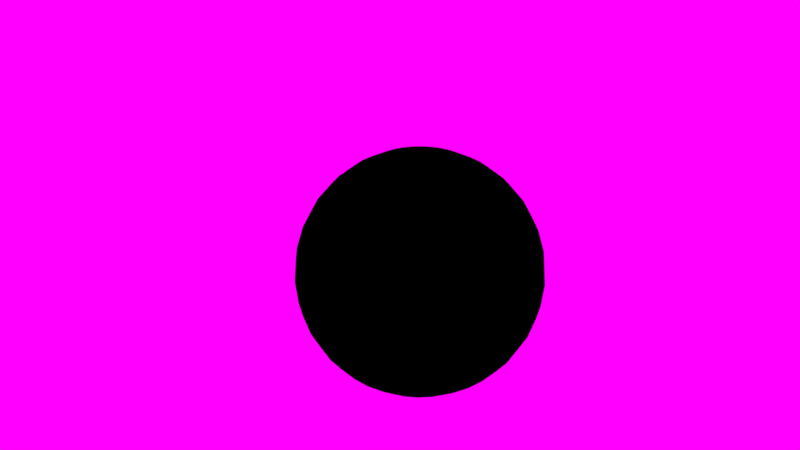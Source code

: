 # Source: 01_textured_sphere.blend  (saved by Blender 2.78.0; exported with 4.5.12 LTS)
import bpy
from mathutils import Matrix  # noqa: F401  (used for matrix-valued properties, if any)

bpy.ops.wm.read_factory_settings(use_empty=True)
scene = bpy.context.scene
scene.name = 'Scene'

# ---- collections
col_collection_1 = bpy.data.collections.new('Collection 1'); scene.collection.children.link(col_collection_1)

# ---- images (referenced by path relative to the original .blend; pixels are not part of the script)
import os
ASSET_DIR = os.environ.get("B2B_ASSET_DIR", "")  # directory of the original .blend (textures are referenced by path, not embedded)
HERE = os.path.dirname(os.path.abspath(__file__))  # packed textures are extracted next to this script under _unpacked/

def load_image(name, relpath, width, height, colorspace="sRGB"):
    """Load a texture the original file referenced (path relative to the .blend, or extracted next to this script)."""
    p = next((c for c in (os.path.join(HERE, relpath), os.path.join(ASSET_DIR, relpath)) if relpath and os.path.exists(c)), "")
    if p:
        img = bpy.data.images.load(p, check_existing=True)
        img.name = name
    else:  # same state as the original file: an image datablock whose file is absent (Cycles renders it pink)
        img = bpy.data.images.new(name, width, height)
        img.source = "FILE"
        img.filepath = "//" + (relpath or name)
    img.colorspace_settings.name = colorspace
    return img
img_01_textured_sphere_basecolor_png = load_image('01_Textured_Sphere_BaseColor.png', '01_Textured_Sphere_BaseColor.png', 1024, 1024, 'sRGB')
img_01_textured_sphere_normal_png = load_image('01_Textured_Sphere_Normal.png', '01_Textured_Sphere_Normal.png', 1024, 1024, 'Non-Color')
img_01_textured_sphere_occlusionroughnessmetallic_png = load_image('01_Textured_Sphere_OcclusionRoughnessMetallic.png', '01_Textured_Sphere_OcclusionRoughnessMetallic.png', 1024, 1024, 'Non-Color')
img_field_hdr = load_image('field.hdr', 'field.hdr', 1024, 1024, 'Linear Rec.709')

# ---- materials (node trees are filled in below, after node groups)
mat_textured_sphere = bpy.data.materials.new('Textured_Sphere')
mat_textured_sphere.alpha_threshold = 0.0
mat_textured_sphere.roughness = 0.5
mat_textured_sphere.line_color = (0.0, 0.0, 0.0, 1.0)

# ---- node groups
ng_gltf_metal_roughness = bpy.data.node_groups.new('glTF Metal Roughness', 'ShaderNodeTree')
_N = ng_gltf_metal_roughness.nodes; _L = ng_gltf_metal_roughness.links

# ---- material node trees
mat_textured_sphere.use_nodes = True; mat_textured_sphere.node_tree.nodes.clear()
_N = mat_textured_sphere.node_tree.nodes; _L = mat_textured_sphere.node_tree.links
n0 = _N.new('ShaderNodeOutputMaterial'); n0.name = 'Material Output'; n0.location = (300, 300)
n1 = _N.new('ShaderNodeGroup'); n1.name = 'Group'; n1.location = (-31, 455)
n1.node_tree = ng_gltf_metal_roughness
n1.inputs[1].default_value = (1.0, 1.0, 1.0, 1.0)
n1.inputs[3].default_value = 1.0
n1.inputs[5].default_value = 1.0
n1.inputs[6].default_value = 1.0
n1.inputs[7].default_value = (1.0, 1.0, 1.0, 1.0)
n1.inputs[8].default_value = 1.0
n1.inputs[9].default_value = (1.0, 1.0, 1.0, 1.0)
n1.inputs[10].default_value = (0.0, 0.0, 0.0, 1.0)
n1.inputs[11].default_value = 1.0
n1.inputs[12].default_value = 0.5
n1.inputs[13].default_value = 0.0
n1.inputs[14].default_value = 0.0
n2 = _N.new('ShaderNodeTexImage'); n2.name = 'Image Texture'; n2.location = (-432, 437)
n2.width = 140
n2.image = img_01_textured_sphere_basecolor_png
n3 = _N.new('ShaderNodeTexImage'); n3.name = 'Image Texture.001'; n3.location = (-430, 169)
n3.width = 140
n3.image = img_01_textured_sphere_normal_png
n4 = _N.new('ShaderNodeTexImage'); n4.name = 'Image Texture.002'; n4.location = (-426, -153)
n4.width = 140
n4.image = img_01_textured_sphere_occlusionroughnessmetallic_png
_L.new(n1.outputs[0], n0.inputs[0])
_L.new(n2.outputs[0], n1.inputs[0])
_L.new(n3.outputs[0], n1.inputs[2])
_L.new(n4.outputs[0], n1.inputs[4])
n0.is_active_output = True

# ---- world
world_world = bpy.data.worlds.new('World'); scene.world = world_world
world_world.use_nodes = True; world_world.node_tree.nodes.clear()
_N = world_world.node_tree.nodes; _L = world_world.node_tree.links
n0 = _N.new('ShaderNodeOutputWorld'); n0.name = 'World Output'; n0.location = (300, 300)
n1 = _N.new('ShaderNodeBackground'); n1.name = 'Background'; n1.location = (10, 300)
n2 = _N.new('ShaderNodeTexEnvironment'); n2.name = 'Environment Texture'; n2.location = (-180, 300)
n2.width = 140
n2.image = img_field_hdr
_L.new(n1.outputs[0], n0.inputs[0])
_L.new(n2.outputs[0], n1.inputs[0])
n0.is_active_output = True
world_world.color = (0.05088, 0.05088, 0.05088)
world_world.use_sun_shadow = False
world_world.sun_shadow_jitter_overblur = 0.0
world_world.cycles.sampling_method = 'MANUAL'

# ---- cameras
cam_camera = bpy.data.cameras.new('Camera')
cam_camera.clip_end = 100.0
cam_camera.lens = 35.0
cam_camera.sensor_width = 32.0
cam_camera.sensor_height = 18.0
cam_camera.ortho_scale = 7.314
cam_camera.dof.focus_distance = 0.0

# ---- meshes
me_textured_sphere = bpy.data.meshes.new('Textured_Sphere')
me_textured_sphere.from_pydata([(0.03806, 0.1913, 0.9808), (0.07466, 0.3753, 0.9239), (0.1084, 0.5449, 0.8315), (0.1379, 0.6935, 0.7071), (0.1622, 0.8155, 0.5556), (0.1802, 0.9061, 0.3827), (0.1913, 0.9619, 0.1951), (0.1951, 0.9808, 7.55e-08), (0.1913, 0.9619, -0.1951), (0.1802, 0.9061, -0.3827), (0.1622, 0.8155, -0.5556), (0.1379, 0.6935, -0.7071), (0.1084, 0.5449, -0.8315), (0.07466, 0.3753, -0.9239), (0.03806, 0.1913, -0.9808), (0.07466, 0.1802, 0.9808), (0.1464, 0.3536, 0.9239), (0.2126, 0.5133, 0.8315), (0.2706, 0.6533, 0.7071), (0.3182, 0.7682, 0.5556), (0.3536, 0.8536, 0.3827), (0.3753, 0.9061, 0.1951), (0.3827, 0.9239, 7.55e-08), (0.3753, 0.9061, -0.1951), (0.3536, 0.8536, -0.3827), (0.3182, 0.7682, -0.5556), (0.2706, 0.6533, -0.7071), (0.2126, 0.5133, -0.8315), (0.1464, 0.3536, -0.9239), (0.07466, 0.1802, -0.9808), (0.1084, 0.1622, 0.9808), (0.2126, 0.3182, 0.9239), (0.3087, 0.4619, 0.8315), (0.3928, 0.5879, 0.7071), (0.4619, 0.6913, 0.5556), (0.5133, 0.7682, 0.3827), (0.5449, 0.8155, 0.1951), (0.5556, 0.8315, 7.55e-08), (0.5449, 0.8155, -0.1951), (0.5133, 0.7682, -0.3827), (0.4619, 0.6913, -0.5556), (0.3928, 0.5879, -0.7071), (0.3087, 0.4619, -0.8315), (0.2126, 0.3182, -0.9239), (0.1084, 0.1622, -0.9808), (0.1379, 0.1379, 0.9808), (0.2706, 0.2706, 0.9239), (0.3928, 0.3928, 0.8315), (0.5, 0.5, 0.7071), (0.5879, 0.5879, 0.5556), (0.6533, 0.6533, 0.3827), (0.6935, 0.6935, 0.1951), (0.7071, 0.7071, 7.55e-08), (0.6935, 0.6935, -0.1951), (0.6533, 0.6533, -0.3827), (0.5879, 0.5879, -0.5556), (0.5, 0.5, -0.7071), (0.3928, 0.3928, -0.8315), (0.2706, 0.2706, -0.9239), (0.1379, 0.1379, -0.9808), (0.1622, 0.1084, 0.9808), (0.3182, 0.2126, 0.9239), (0.4619, 0.3087, 0.8315), (0.5879, 0.3928, 0.7071), (0.6913, 0.4619, 0.5556), (0.7682, 0.5133, 0.3827), (0.8155, 0.5449, 0.1951), (0.8315, 0.5556, 7.55e-08), (0.8155, 0.5449, -0.1951), (0.7682, 0.5133, -0.3827), (0.6913, 0.4619, -0.5556), (0.5879, 0.3928, -0.7071), (0.4619, 0.3087, -0.8315), (0.3182, 0.2126, -0.9239), (0.1622, 0.1084, -0.9808), (0.0, -3.258e-07, -1.0), (0.1802, 0.07466, 0.9808), (0.3536, 0.1464, 0.9239), (0.5133, 0.2126, 0.8315), (0.6533, 0.2706, 0.7071), (0.7682, 0.3182, 0.5556), (0.8536, 0.3536, 0.3827), (0.9061, 0.3753, 0.1951), (0.9239, 0.3827, 7.55e-08), (0.9061, 0.3753, -0.1951), (0.8536, 0.3536, -0.3827), (0.7682, 0.3182, -0.5556), (0.6533, 0.2706, -0.7071), (0.5133, 0.2126, -0.8315), (0.3536, 0.1464, -0.9239), (0.1802, 0.07466, -0.9808), (0.1913, 0.03806, 0.9808), (0.3753, 0.07466, 0.9239), (0.5449, 0.1084, 0.8315), (0.6935, 0.1379, 0.7071), (0.8155, 0.1622, 0.5556), (0.9061, 0.1802, 0.3827), (0.9619, 0.1913, 0.1951), (0.9808, 0.1951, 7.55e-08), (0.9619, 0.1913, -0.1951), (0.9061, 0.1802, -0.3827), (0.8155, 0.1622, -0.5556), (0.6935, 0.1379, -0.7071), (0.5449, 0.1084, -0.8315), (0.3753, 0.07466, -0.9239), (0.1913, 0.03806, -0.9808), (0.1951, -3.266e-07, 0.9808), (0.3827, -3.192e-07, 0.9239), (0.5556, -3.117e-07, 0.8315), (0.7071, -3.192e-07, 0.7071), (0.8315, -3.341e-07, 0.5556), (0.9239, -2.745e-07, 0.3827), (0.9808, -3.937e-07, 0.1951), (1.0, -3.788e-07, 7.55e-08), (0.9808, -3.937e-07, -0.1951), (0.9239, -2.298e-07, -0.3827), (0.8315, -3.341e-07, -0.5556), (0.7071, -3.192e-07, -0.7071), (0.5556, -3.415e-07, -0.8315), (0.3827, -3.043e-07, -0.9239), (0.1951, -3.08e-07, -0.9808), (0.1913, -0.03806, 0.9808), (0.3753, -0.07466, 0.9239), (0.5449, -0.1084, 0.8315), (0.6935, -0.138, 0.7071), (0.8155, -0.1622, 0.5556), (0.9061, -0.1802, 0.3827), (0.9619, -0.1913, 0.1951), (0.9808, -0.1951, 7.55e-08), (0.9619, -0.1913, -0.1951), (0.9061, -0.1802, -0.3827), (0.8155, -0.1622, -0.5556), (0.6935, -0.138, -0.7071), (0.5449, -0.1084, -0.8315), (0.3753, -0.07466, -0.9239), (0.1913, -0.03806, -0.9808), (0.1802, -0.07466, 0.9808), (0.3536, -0.1464, 0.9239), (0.5133, -0.2126, 0.8315), (0.6533, -0.2706, 0.7071), (0.7682, -0.3182, 0.5556), (0.8536, -0.3536, 0.3827), (0.9061, -0.3753, 0.1951), (0.9239, -0.3827, 7.55e-08), (0.9061, -0.3753, -0.1951), (0.8536, -0.3536, -0.3827), (0.7682, -0.3182, -0.5556), (0.6533, -0.2706, -0.7071), (0.5133, -0.2126, -0.8315), (0.3536, -0.1464, -0.9239), (0.1802, -0.07466, -0.9808), (0.1622, -0.1084, 0.9808), (0.3182, -0.2126, 0.9239), (0.4619, -0.3087, 0.8315), (0.5879, -0.3928, 0.7071), (0.6913, -0.4619, 0.5556), (0.7682, -0.5133, 0.3827), (0.8155, -0.5449, 0.1951), (0.8315, -0.5556, 7.55e-08), (0.8155, -0.5449, -0.1951), (0.7682, -0.5133, -0.3827), (0.6913, -0.4619, -0.5556), (0.5879, -0.3928, -0.7071), (0.4619, -0.3087, -0.8315), (0.3182, -0.2126, -0.9239), (0.1622, -0.1084, -0.9808), (0.1379, -0.138, 0.9808), (0.2706, -0.2706, 0.9239), (0.3928, -0.3928, 0.8315), (0.5, -0.5, 0.7071), (0.5879, -0.5879, 0.5556), (0.6533, -0.6533, 0.3827), (0.6935, -0.6935, 0.1951), (0.7071, -0.7071, 7.55e-08), (0.6935, -0.6935, -0.1951), (0.6533, -0.6533, -0.3827), (0.5879, -0.5879, -0.5556), (0.5, -0.5, -0.7071), (0.3928, -0.3928, -0.8315), (0.2706, -0.2706, -0.9239), (0.1379, -0.138, -0.9808), (0.1084, -0.1622, 0.9808), (0.2126, -0.3182, 0.9239), (0.3087, -0.4619, 0.8315), (0.3928, -0.5879, 0.7071), (0.4619, -0.6913, 0.5556), (0.5133, -0.7682, 0.3827), (0.5449, -0.8155, 0.1951), (0.5556, -0.8315, 7.55e-08), (0.5449, -0.8155, -0.1951), (0.5133, -0.7682, -0.3827), (0.4619, -0.6913, -0.5556), (0.3928, -0.5879, -0.7071), (0.3087, -0.4619, -0.8315), (0.2126, -0.3182, -0.9239), (0.1084, -0.1622, -0.9808), (0.07466, -0.1802, 0.9808), (0.1464, -0.3536, 0.9239), (0.2126, -0.5133, 0.8315), (0.2706, -0.6533, 0.7071), (0.3182, -0.7682, 0.5556), (0.3536, -0.8536, 0.3827), (0.3753, -0.9061, 0.1951), (0.3827, -0.9239, 7.55e-08), (0.3753, -0.9061, -0.1951), (0.3536, -0.8536, -0.3827), (0.3182, -0.7682, -0.5556), (0.2706, -0.6533, -0.7071), (0.2126, -0.5133, -0.8315), (0.1464, -0.3536, -0.9239), (0.07466, -0.1802, -0.9808), (0.03806, -0.1913, 0.9808), (0.07466, -0.3753, 0.9239), (0.1084, -0.5449, 0.8315), (0.1379, -0.6935, 0.7071), (0.1622, -0.8155, 0.5556), (0.1802, -0.9061, 0.3827), (0.1913, -0.9619, 0.1951), (0.1951, -0.9808, 7.55e-08), (0.1913, -0.9619, -0.1951), (0.1802, -0.9061, -0.3827), (0.1622, -0.8155, -0.5556), (0.1379, -0.6935, -0.7071), (0.1084, -0.5449, -0.8315), (0.07466, -0.3753, -0.9239), (0.03806, -0.1913, -0.9808), (-7.212e-09, -0.1951, 0.9808), (4.122e-08, -0.3827, 0.9239), (2.632e-08, -0.5556, 0.8315), (-2.584e-08, -0.7071, 0.7071), (-8.544e-08, -0.8315, 0.5556), (6.357e-08, -0.9239, 0.3827), (-8.544e-08, -0.9808, 0.1951), (-1.003e-07, -1.0, 7.55e-08), (-8.544e-08, -0.9808, -0.1951), (6.357e-08, -0.9239, -0.3827), (-8.544e-08, -0.8315, -0.5556), (-2.584e-08, -0.7071, -0.7071), (-1.094e-08, -0.5556, -0.8315), (3.964e-09, -0.3827, -0.9239), (3.964e-09, -0.1951, -0.9808), (-0.03806, -0.1913, 0.9808), (-0.07466, -0.3753, 0.9239), (-0.1084, -0.5449, 0.8315), (-0.1379, -0.6935, 0.7071), (-0.1622, -0.8155, 0.5556), (-0.1802, -0.9061, 0.3827), (-0.1913, -0.9619, 0.1951), (-0.1951, -0.9808, 7.55e-08), (-0.1913, -0.9619, -0.1951), (-0.1802, -0.9061, -0.3827), (-0.1622, -0.8155, -0.5556), (-0.1379, -0.6935, -0.7071), (-0.1084, -0.5449, -0.8315), (-0.07466, -0.3753, -0.9239), (-0.03806, -0.1913, -0.9808), (-0.07466, -0.1802, 0.9808), (-0.1464, -0.3536, 0.9239), (-0.2126, -0.5133, 0.8315), (-0.2706, -0.6533, 0.7071), (-0.3182, -0.7682, 0.5556), (-0.3536, -0.8536, 0.3827), (-0.3753, -0.9061, 0.1951), (-0.3827, -0.9239, 7.55e-08), (-0.3753, -0.9061, -0.1951), (-0.3536, -0.8536, -0.3827), (-0.3182, -0.7682, -0.5556), (-0.2706, -0.6533, -0.7071), (-0.2126, -0.5133, -0.8315), (-0.1464, -0.3536, -0.9239), (-0.07466, -0.1802, -0.9808), (-1.81e-07, -5.968e-07, 1.0), (-0.1084, -0.1622, 0.9808), (-0.2126, -0.3182, 0.9239), (-0.3087, -0.4619, 0.8315), (-0.3928, -0.5879, 0.7071), (-0.4619, -0.6913, 0.5556), (-0.5133, -0.7682, 0.3827), (-0.5449, -0.8155, 0.1951), (-0.5556, -0.8315, 7.55e-08), (-0.5449, -0.8155, -0.1951), (-0.5133, -0.7682, -0.3827), (-0.4619, -0.6913, -0.5556), (-0.3928, -0.5879, -0.7071), (-0.3087, -0.4619, -0.8315), (-0.2126, -0.3182, -0.9239), (-0.1084, -0.1622, -0.9808), (-0.1379, -0.138, 0.9808), (-0.2706, -0.2706, 0.9239), (-0.3928, -0.3928, 0.8315), (-0.5, -0.5, 0.7071), (-0.5879, -0.5879, 0.5556), (-0.6533, -0.6533, 0.3827), (-0.6935, -0.6935, 0.1951), (-0.7071, -0.7071, 7.55e-08), (-0.6935, -0.6935, -0.1951), (-0.6533, -0.6533, -0.3827), (-0.5879, -0.5879, -0.5556), (-0.5, -0.5, -0.7071), (-0.3928, -0.3928, -0.8315), (-0.2706, -0.2706, -0.9239), (-0.1379, -0.1379, -0.9808), (-0.1622, -0.1084, 0.9808), (-0.3182, -0.2126, 0.9239), (-0.4619, -0.3087, 0.8315), (-0.5879, -0.3928, 0.7071), (-0.6913, -0.4619, 0.5556), (-0.7682, -0.5133, 0.3827), (-0.8155, -0.5449, 0.1951), (-0.8315, -0.5556, 7.55e-08), (-0.8155, -0.5449, -0.1951), (-0.7682, -0.5133, -0.3827), (-0.6913, -0.4619, -0.5556), (-0.5879, -0.3928, -0.7071), (-0.4619, -0.3087, -0.8315), (-0.3182, -0.2126, -0.9239), (-0.1622, -0.1084, -0.9808), (-0.1802, -0.07466, 0.9808), (-0.3536, -0.1464, 0.9239), (-0.5133, -0.2126, 0.8315), (-0.6533, -0.2706, 0.7071), (-0.7682, -0.3182, 0.5556), (-0.8536, -0.3536, 0.3827), (-0.9061, -0.3753, 0.1951), (-0.9239, -0.3827, 7.55e-08), (-0.9061, -0.3753, -0.1951), (-0.8536, -0.3536, -0.3827), (-0.7682, -0.3182, -0.5556), (-0.6533, -0.2706, -0.7071), (-0.5133, -0.2126, -0.8315), (-0.3536, -0.1464, -0.9239), (-0.1802, -0.07466, -0.9808), (-0.1913, -0.03806, 0.9808), (-0.3753, -0.07466, 0.9239), (-0.5449, -0.1084, 0.8315), (-0.6935, -0.1379, 0.7071), (-0.8155, -0.1622, 0.5556), (-0.9061, -0.1802, 0.3827), (-0.9619, -0.1913, 0.1951), (-0.9808, -0.1951, 7.55e-08), (-0.9619, -0.1913, -0.1951), (-0.9061, -0.1802, -0.3827), (-0.8155, -0.1622, -0.5556), (-0.6935, -0.1379, -0.7071), (-0.5449, -0.1084, -0.8315), (-0.3753, -0.07466, -0.9239), (-0.1913, -0.03806, -0.9808), (-0.1951, -3.117e-07, 0.9808), (-0.3827, -2.819e-07, 0.9239), (-0.5556, -2.819e-07, 0.8315), (-0.7071, -1.851e-07, 0.7071), (-0.8315, -1.404e-07, 0.5556), (-0.9239, -3.192e-07, 0.3827), (-0.9808, -9.567e-08, 0.1951), (-1.0, -1.404e-07, 7.55e-08), (-0.9808, -9.567e-08, -0.1951), (-0.9239, -3.192e-07, -0.3827), (-0.8315, -1.404e-07, -0.5556), (-0.7071, -1.851e-07, -0.7071), (-0.5556, -2.596e-07, -0.8315), (-0.3827, -2.521e-07, -0.9239), (-0.1951, -3.155e-07, -0.9808), (-0.1913, 0.03806, 0.9808), (-0.3753, 0.07466, 0.9239), (-0.5449, 0.1084, 0.8315), (-0.6935, 0.1379, 0.7071), (-0.8155, 0.1622, 0.5556), (-0.9061, 0.1802, 0.3827), (-0.9619, 0.1913, 0.1951), (-0.9808, 0.1951, 7.55e-08), (-0.9619, 0.1913, -0.1951), (-0.9061, 0.1802, -0.3827), (-0.8155, 0.1622, -0.5556), (-0.6935, 0.1379, -0.7071), (-0.5449, 0.1084, -0.8315), (-0.3753, 0.07466, -0.9239), (-0.1913, 0.03806, -0.9808), (-0.1802, 0.07466, 0.9808), (-0.3536, 0.1464, 0.9239), (-0.5133, 0.2126, 0.8315), (-0.6533, 0.2706, 0.7071), (-0.7682, 0.3182, 0.5556), (-0.8536, 0.3536, 0.3827), (-0.9061, 0.3753, 0.1951), (-0.9239, 0.3827, 7.55e-08), (-0.9061, 0.3753, -0.1951), (-0.8536, 0.3536, -0.3827), (-0.7682, 0.3182, -0.5556), (-0.6533, 0.2706, -0.7071), (-0.5133, 0.2126, -0.8315), (-0.3536, 0.1464, -0.9239), (-0.1802, 0.07466, -0.9808), (-0.1622, 0.1084, 0.9808), (-0.3182, 0.2126, 0.9239), (-0.4619, 0.3087, 0.8315), (-0.5879, 0.3928, 0.7071), (-0.6913, 0.4619, 0.5556), (-0.7682, 0.5133, 0.3827), (-0.8155, 0.5449, 0.1951), (-0.8315, 0.5556, 7.55e-08), (-0.8155, 0.5449, -0.1951), (-0.7682, 0.5133, -0.3827), (-0.6913, 0.4619, -0.5556), (-0.5879, 0.3928, -0.7071), (-0.4619, 0.3087, -0.8315), (-0.3182, 0.2126, -0.9239), (-0.1622, 0.1084, -0.9808), (-0.1379, 0.1379, 0.9808), (-0.2706, 0.2706, 0.9239), (-0.3928, 0.3928, 0.8315), (-0.5, 0.5, 0.7071), (-0.5879, 0.5879, 0.5556), (-0.6533, 0.6533, 0.3827), (-0.6935, 0.6935, 0.1951), (-0.7071, 0.7071, 7.55e-08), (-0.6935, 0.6935, -0.1951), (-0.6533, 0.6533, -0.3827), (-0.5879, 0.5879, -0.5556), (-0.5, 0.5, -0.7071), (-0.3928, 0.3928, -0.8315), (-0.2706, 0.2706, -0.9239), (-0.1379, 0.1379, -0.9808), (-0.1084, 0.1622, 0.9808), (-0.2126, 0.3182, 0.9239), (-0.3087, 0.4619, 0.8315), (-0.3928, 0.5879, 0.7071), (-0.4619, 0.6913, 0.5556), (-0.5133, 0.7682, 0.3827), (-0.5449, 0.8155, 0.1951), (-0.5556, 0.8315, 7.55e-08), (-0.5449, 0.8155, -0.1951), (-0.5133, 0.7682, -0.3827), (-0.4619, 0.6913, -0.5556), (-0.3928, 0.5879, -0.7071), (-0.3087, 0.4619, -0.8315), (-0.2126, 0.3182, -0.9239), (-0.1084, 0.1622, -0.9808), (-0.07466, 0.1802, 0.9808), (-0.1464, 0.3536, 0.9239), (-0.2126, 0.5133, 0.8315), (-0.2706, 0.6533, 0.7071), (-0.3182, 0.7682, 0.5556), (-0.3536, 0.8536, 0.3827), (-0.3753, 0.9061, 0.1951), (-0.3827, 0.9239, 7.55e-08), (-0.3753, 0.9061, -0.1951), (-0.3536, 0.8536, -0.3827), (-0.3182, 0.7682, -0.5556), (-0.2706, 0.6533, -0.7071), (-0.2126, 0.5133, -0.8315), (-0.1464, 0.3536, -0.9239), (-0.07466, 0.1802, -0.9808), (-0.03806, 0.1913, 0.9808), (-0.07466, 0.3753, 0.9239), (-0.1084, 0.5449, 0.8315), (-0.1379, 0.6935, 0.7071), (-0.1622, 0.8155, 0.5556), (-0.1802, 0.9061, 0.3827), (-0.1913, 0.9619, 0.1951), (-0.1951, 0.9808, 7.55e-08), (-0.1913, 0.9619, -0.1951), (-0.1802, 0.9061, -0.3827), (-0.1622, 0.8155, -0.5556), (-0.1379, 0.6935, -0.7071), (-0.1084, 0.5449, -0.8315), (-0.07466, 0.3753, -0.9239), (-0.03806, 0.1913, -0.9808), (3.749e-08, 0.1951, 0.9808), (7.847e-08, 0.3827, 0.9239), (1.083e-07, 0.5556, 0.8315), (1.53e-07, 0.7071, 0.7071), (2.722e-07, 0.8315, 0.5556), (6.357e-08, 0.9239, 0.3827), (2.573e-07, 0.9808, 0.1951), (2.722e-07, 1.0, 7.55e-08), (2.573e-07, 0.9808, -0.1951), (6.357e-08, 0.9239, -0.3827), (2.722e-07, 0.8315, -0.5556), (1.53e-07, 0.7071, -0.7071), (1.232e-07, 0.5556, -0.8315), (7.847e-08, 0.3827, -0.9239), (1.514e-08, 0.1951, -0.9808)], [], [(478, 477, 10, 11), (471, 470, 3, 4), (479, 478, 11, 12), (472, 471, 4, 5), (480, 479, 12, 13), (473, 472, 5, 6), (481, 480, 13, 14), (474, 473, 6, 7), (467, 271, 0), (75, 481, 14), (475, 474, 7, 8), (468, 467, 0, 1), (476, 475, 8, 9), (469, 468, 1, 2), (477, 476, 9, 10), (470, 469, 2, 3), (10, 9, 24, 25), (3, 2, 17, 18), (11, 10, 25, 26), (4, 3, 18, 19), (12, 11, 26, 27), (5, 4, 19, 20), (13, 12, 27, 28), (6, 5, 20, 21), (14, 13, 28, 29), (7, 6, 21, 22), (0, 271, 15), (75, 14, 29), (8, 7, 22, 23), (1, 0, 15, 16), (9, 8, 23, 24), (2, 1, 16, 17), (29, 28, 43, 44), (22, 21, 36, 37), (15, 271, 30), (75, 29, 44), (23, 22, 37, 38), (16, 15, 30, 31), (24, 23, 38, 39), (17, 16, 31, 32), (25, 24, 39, 40), (18, 17, 32, 33), (26, 25, 40, 41), (19, 18, 33, 34), (27, 26, 41, 42), (20, 19, 34, 35), (28, 27, 42, 43), (21, 20, 35, 36), (33, 32, 47, 48), (41, 40, 55, 56), (34, 33, 48, 49), (42, 41, 56, 57), (35, 34, 49, 50), (43, 42, 57, 58), (36, 35, 50, 51), (44, 43, 58, 59), (37, 36, 51, 52), (30, 271, 45), (75, 44, 59), (38, 37, 52, 53), (31, 30, 45, 46), (39, 38, 53, 54), (32, 31, 46, 47), (40, 39, 54, 55), (52, 51, 66, 67), (45, 271, 60), (75, 59, 74), (53, 52, 67, 68), (46, 45, 60, 61), (54, 53, 68, 69), (47, 46, 61, 62), (55, 54, 69, 70), (48, 47, 62, 63), (56, 55, 70, 71), (49, 48, 63, 64), (57, 56, 71, 72), (50, 49, 64, 65), (58, 57, 72, 73), (51, 50, 65, 66), (59, 58, 73, 74), (71, 70, 86, 87), (64, 63, 79, 80), (72, 71, 87, 88), (65, 64, 80, 81), (73, 72, 88, 89), (66, 65, 81, 82), (74, 73, 89, 90), (67, 66, 82, 83), (60, 271, 76), (75, 74, 90), (68, 67, 83, 84), (61, 60, 76, 77), (69, 68, 84, 85), (62, 61, 77, 78), (70, 69, 85, 86), (63, 62, 78, 79), (75, 90, 105), (84, 83, 98, 99), (77, 76, 91, 92), (85, 84, 99, 100), (78, 77, 92, 93), (86, 85, 100, 101), (79, 78, 93, 94), (87, 86, 101, 102), (80, 79, 94, 95), (88, 87, 102, 103), (81, 80, 95, 96), (89, 88, 103, 104), (82, 81, 96, 97), (90, 89, 104, 105), (83, 82, 97, 98), (76, 271, 91), (103, 102, 117, 118), (96, 95, 110, 111), (104, 103, 118, 119), (97, 96, 111, 112), (105, 104, 119, 120), (98, 97, 112, 113), (91, 271, 106), (75, 105, 120), (99, 98, 113, 114), (92, 91, 106, 107), (100, 99, 114, 115), (93, 92, 107, 108), (101, 100, 115, 116), (94, 93, 108, 109), (102, 101, 116, 117), (95, 94, 109, 110), (107, 106, 121, 122), (115, 114, 129, 130), (108, 107, 122, 123), (116, 115, 130, 131), (109, 108, 123, 124), (117, 116, 131, 132), (110, 109, 124, 125), (118, 117, 132, 133), (111, 110, 125, 126), (119, 118, 133, 134), (112, 111, 126, 127), (120, 119, 134, 135), (113, 112, 127, 128), (106, 271, 121), (75, 120, 135), (114, 113, 128, 129), (126, 125, 140, 141), (134, 133, 148, 149), (127, 126, 141, 142), (135, 134, 149, 150), (128, 127, 142, 143), (121, 271, 136), (75, 135, 150), (129, 128, 143, 144), (122, 121, 136, 137), (130, 129, 144, 145), (123, 122, 137, 138), (131, 130, 145, 146), (124, 123, 138, 139), (132, 131, 146, 147), (125, 124, 139, 140), (133, 132, 147, 148), (145, 144, 159, 160), (138, 137, 152, 153), (146, 145, 160, 161), (139, 138, 153, 154), (147, 146, 161, 162), (140, 139, 154, 155), (148, 147, 162, 163), (141, 140, 155, 156), (149, 148, 163, 164), (142, 141, 156, 157), (150, 149, 164, 165), (143, 142, 157, 158), (136, 271, 151), (75, 150, 165), (144, 143, 158, 159), (137, 136, 151, 152), (164, 163, 178, 179), (157, 156, 171, 172), (165, 164, 179, 180), (158, 157, 172, 173), (151, 271, 166), (75, 165, 180), (159, 158, 173, 174), (152, 151, 166, 167), (160, 159, 174, 175), (153, 152, 167, 168), (161, 160, 175, 176), (154, 153, 168, 169), (162, 161, 176, 177), (155, 154, 169, 170), (163, 162, 177, 178), (156, 155, 170, 171), (168, 167, 182, 183), (176, 175, 190, 191), (169, 168, 183, 184), (177, 176, 191, 192), (170, 169, 184, 185), (178, 177, 192, 193), (171, 170, 185, 186), (179, 178, 193, 194), (172, 171, 186, 187), (180, 179, 194, 195), (173, 172, 187, 188), (166, 271, 181), (75, 180, 195), (174, 173, 188, 189), (167, 166, 181, 182), (175, 174, 189, 190), (187, 186, 201, 202), (195, 194, 209, 210), (188, 187, 202, 203), (181, 271, 196), (75, 195, 210), (189, 188, 203, 204), (182, 181, 196, 197), (190, 189, 204, 205), (183, 182, 197, 198), (191, 190, 205, 206), (184, 183, 198, 199), (192, 191, 206, 207), (185, 184, 199, 200), (193, 192, 207, 208), (186, 185, 200, 201), (194, 193, 208, 209), (206, 205, 220, 221), (199, 198, 213, 214), (207, 206, 221, 222), (200, 199, 214, 215), (208, 207, 222, 223), (201, 200, 215, 216), (209, 208, 223, 224), (202, 201, 216, 217), (210, 209, 224, 225), (203, 202, 217, 218), (196, 271, 211), (75, 210, 225), (204, 203, 218, 219), (197, 196, 211, 212), (205, 204, 219, 220), (198, 197, 212, 213), (225, 224, 239, 240), (218, 217, 232, 233), (211, 271, 226), (75, 225, 240), (219, 218, 233, 234), (212, 211, 226, 227), (220, 219, 234, 235), (213, 212, 227, 228), (221, 220, 235, 236), (214, 213, 228, 229), (222, 221, 236, 237), (215, 214, 229, 230), (223, 222, 237, 238), (216, 215, 230, 231), (224, 223, 238, 239), (217, 216, 231, 232), (237, 236, 251, 252), (230, 229, 244, 245), (238, 237, 252, 253), (231, 230, 245, 246), (239, 238, 253, 254), (232, 231, 246, 247), (240, 239, 254, 255), (233, 232, 247, 248), (226, 271, 241), (75, 240, 255), (234, 233, 248, 249), (227, 226, 241, 242), (235, 234, 249, 250), (228, 227, 242, 243), (236, 235, 250, 251), (229, 228, 243, 244), (241, 271, 256), (75, 255, 270), (249, 248, 263, 264), (242, 241, 256, 257), (250, 249, 264, 265), (243, 242, 257, 258), (251, 250, 265, 266), (244, 243, 258, 259), (252, 251, 266, 267), (245, 244, 259, 260), (253, 252, 267, 268), (246, 245, 260, 261), (254, 253, 268, 269), (247, 246, 261, 262), (255, 254, 269, 270), (248, 247, 262, 263), (260, 259, 275, 276), (268, 267, 283, 284), (261, 260, 276, 277), (269, 268, 284, 285), (262, 261, 277, 278), (270, 269, 285, 286), (263, 262, 278, 279), (256, 271, 272), (75, 270, 286), (264, 263, 279, 280), (257, 256, 272, 273), (265, 264, 280, 281), (258, 257, 273, 274), (266, 265, 281, 282), (259, 258, 274, 275), (267, 266, 282, 283), (280, 279, 294, 295), (273, 272, 287, 288), (281, 280, 295, 296), (274, 273, 288, 289), (282, 281, 296, 297), (275, 274, 289, 290), (283, 282, 297, 298), (276, 275, 290, 291), (284, 283, 298, 299), (277, 276, 291, 292), (285, 284, 299, 300), (278, 277, 292, 293), (286, 285, 300, 301), (279, 278, 293, 294), (272, 271, 287), (75, 286, 301), (299, 298, 313, 314), (292, 291, 306, 307), (300, 299, 314, 315), (293, 292, 307, 308), (301, 300, 315, 316), (294, 293, 308, 309), (287, 271, 302), (75, 301, 316), (295, 294, 309, 310), (288, 287, 302, 303), (296, 295, 310, 311), (289, 288, 303, 304), (297, 296, 311, 312), (290, 289, 304, 305), (298, 297, 312, 313), (291, 290, 305, 306), (303, 302, 317, 318), (311, 310, 325, 326), (304, 303, 318, 319), (312, 311, 326, 327), (305, 304, 319, 320), (313, 312, 327, 328), (306, 305, 320, 321), (314, 313, 328, 329), (307, 306, 321, 322), (315, 314, 329, 330), (308, 307, 322, 323), (316, 315, 330, 331), (309, 308, 323, 324), (302, 271, 317), (75, 316, 331), (310, 309, 324, 325), (322, 321, 336, 337), (330, 329, 344, 345), (323, 322, 337, 338), (331, 330, 345, 346), (324, 323, 338, 339), (317, 271, 332), (75, 331, 346), (325, 324, 339, 340), (318, 317, 332, 333), (326, 325, 340, 341), (319, 318, 333, 334), (327, 326, 341, 342), (320, 319, 334, 335), (328, 327, 342, 343), (321, 320, 335, 336), (329, 328, 343, 344), (341, 340, 355, 356), (334, 333, 348, 349), (342, 341, 356, 357), (335, 334, 349, 350), (343, 342, 357, 358), (336, 335, 350, 351), (344, 343, 358, 359), (337, 336, 351, 352), (345, 344, 359, 360), (338, 337, 352, 353), (346, 345, 360, 361), (339, 338, 353, 354), (332, 271, 347), (75, 346, 361), (340, 339, 354, 355), (333, 332, 347, 348), (360, 359, 374, 375), (353, 352, 367, 368), (361, 360, 375, 376), (354, 353, 368, 369), (347, 271, 362), (75, 361, 376), (355, 354, 369, 370), (348, 347, 362, 363), (356, 355, 370, 371), (349, 348, 363, 364), (357, 356, 371, 372), (350, 349, 364, 365), (358, 357, 372, 373), (351, 350, 365, 366), (359, 358, 373, 374), (352, 351, 366, 367), (372, 371, 386, 387), (365, 364, 379, 380), (373, 372, 387, 388), (366, 365, 380, 381), (374, 373, 388, 389), (367, 366, 381, 382), (375, 374, 389, 390), (368, 367, 382, 383), (376, 375, 390, 391), (369, 368, 383, 384), (362, 271, 377), (75, 376, 391), (370, 369, 384, 385), (363, 362, 377, 378), (371, 370, 385, 386), (364, 363, 378, 379), (391, 390, 405, 406), (384, 383, 398, 399), (377, 271, 392), (75, 391, 406), (385, 384, 399, 400), (378, 377, 392, 393), (386, 385, 400, 401), (379, 378, 393, 394), (387, 386, 401, 402), (380, 379, 394, 395), (388, 387, 402, 403), (381, 380, 395, 396), (389, 388, 403, 404), (382, 381, 396, 397), (390, 389, 404, 405), (383, 382, 397, 398), (395, 394, 409, 410), (403, 402, 417, 418), (396, 395, 410, 411), (404, 403, 418, 419), (397, 396, 411, 412), (405, 404, 419, 420), (398, 397, 412, 413), (406, 405, 420, 421), (399, 398, 413, 414), (392, 271, 407), (75, 406, 421), (400, 399, 414, 415), (393, 392, 407, 408), (401, 400, 415, 416), (394, 393, 408, 409), (402, 401, 416, 417), (414, 413, 428, 429), (407, 271, 422), (75, 421, 436), (415, 414, 429, 430), (408, 407, 422, 423), (416, 415, 430, 431), (409, 408, 423, 424), (417, 416, 431, 432), (410, 409, 424, 425), (418, 417, 432, 433), (411, 410, 425, 426), (419, 418, 433, 434), (412, 411, 426, 427), (420, 419, 434, 435), (413, 412, 427, 428), (421, 420, 435, 436), (433, 432, 447, 448), (426, 425, 440, 441), (434, 433, 448, 449), (427, 426, 441, 442), (435, 434, 449, 450), (428, 427, 442, 443), (436, 435, 450, 451), (429, 428, 443, 444), (422, 271, 437), (75, 436, 451), (430, 429, 444, 445), (423, 422, 437, 438), (431, 430, 445, 446), (424, 423, 438, 439), (432, 431, 446, 447), (425, 424, 439, 440), (437, 271, 452), (75, 451, 466), (445, 444, 459, 460), (438, 437, 452, 453), (446, 445, 460, 461), (439, 438, 453, 454), (447, 446, 461, 462), (440, 439, 454, 455), (448, 447, 462, 463), (441, 440, 455, 456), (449, 448, 463, 464), (442, 441, 456, 457), (450, 449, 464, 465), (443, 442, 457, 458), (451, 450, 465, 466), (444, 443, 458, 459), (456, 455, 470, 471), (464, 463, 478, 479), (457, 456, 471, 472), (465, 464, 479, 480), (458, 457, 472, 473), (466, 465, 480, 481), (459, 458, 473, 474), (452, 271, 467), (75, 466, 481), (460, 459, 474, 475), (453, 452, 467, 468), (461, 460, 475, 476), (454, 453, 468, 469), (462, 461, 476, 477), (455, 454, 469, 470), (463, 462, 477, 478)])
me_textured_sphere.polygons.foreach_set('use_smooth', [True] * 512)
_uv = me_textured_sphere.uv_layers.new(name='UVMap')
_uv.uv.foreach_set('vector', [0.2148, 0.5312, 0.2852, 0.5312, 0.2852, 0.5625, 0.2148, 0.5625, 0.7148, 0.5312, 0.7852, 0.5312, 0.7852, 0.5625, 0.7148, 0.5625, 0.1445, 0.5312, 0.2148, 0.5312, 0.2148, 0.5625, 0.1445, 0.5625, 0.6445, 0.5312, 0.7148, 0.5312, 0.7148, 0.5625, 0.6445, 0.5625, 0.07031, 0.5312, 0.1445, 0.5312, 0.1445, 0.5625, 0.07031, 0.5625, 0.5703, 0.5312, 0.6445, 0.5312, 0.6445, 0.5625, 0.5703, 0.5625, 0.0, 0.5312, 0.07031, 0.5312, 0.07031, 0.5625, 0.0, 0.5625, 0.5, 0.5312, 0.5703, 0.5312, 0.5703, 0.5625, 0.5, 0.5625, 0.2148, 0.5312, 0.2148, 0.5312, 0.2148, 0.5312, 0.2148, 0.5312, 0.2148, 0.5312, 0.2148, 0.5312, 0.4297, 0.5312, 0.5, 0.5312, 0.5, 0.5625, 0.4297, 0.5625, 0.9297, 0.5312, 1.0, 0.5312, 1.0, 0.5625, 0.9297, 0.5625, 0.3555, 0.5312, 0.4297, 0.5312, 0.4297, 0.5625, 0.3555, 0.5625, 0.8555, 0.5312, 0.9297, 0.5312, 0.9297, 0.5625, 0.8555, 0.5625, 0.2852, 0.5312, 0.3555, 0.5312, 0.3555, 0.5625, 0.2852, 0.5625, 0.7852, 0.5312, 0.8555, 0.5312, 0.8555, 0.5625, 0.7852, 0.5625, 0.2852, 0.5625, 0.3555, 0.5625, 0.3555, 0.5938, 0.2852, 0.5938, 0.7852, 0.5625, 0.8555, 0.5625, 0.8555, 0.5938, 0.7852, 0.5938, 0.2148, 0.5625, 0.2852, 0.5625, 0.2852, 0.5938, 0.2148, 0.5938, 0.7148, 0.5625, 0.7852, 0.5625, 0.7852, 0.5938, 0.7148, 0.5938, 0.1445, 0.5625, 0.2148, 0.5625, 0.2148, 0.5938, 0.1445, 0.5938, 0.6445, 0.5625, 0.7148, 0.5625, 0.7148, 0.5938, 0.6445, 0.5938, 0.07031, 0.5625, 0.1445, 0.5625, 0.1445, 0.5938, 0.07031, 0.5938, 0.5703, 0.5625, 0.6445, 0.5625, 0.6445, 0.5938, 0.5703, 0.5938, 0.0, 0.5625, 0.07031, 0.5625, 0.07031, 0.5938, 0.0, 0.5938, 0.5, 0.5625, 0.5703, 0.5625, 0.5703, 0.5938, 0.5, 0.5938, 0.2148, 0.5312, 0.2148, 0.5312, 0.2148, 0.5312, 0.2148, 0.5312, 0.2148, 0.5312, 0.2148, 0.5312, 0.4297, 0.5625, 0.5, 0.5625, 0.5, 0.5938, 0.4297, 0.5938, 0.9297, 0.5625, 1.0, 0.5625, 1.0, 0.5938, 0.9297, 0.5938, 0.3555, 0.5625, 0.4297, 0.5625, 0.4297, 0.5938, 0.3555, 0.5938, 0.8555, 0.5625, 0.9297, 0.5625, 0.9297, 0.5938, 0.8555, 0.5938, 0.0, 0.5938, 0.07031, 0.5938, 0.07031, 0.625, 0.0, 0.625, 0.5, 0.5938, 0.5703, 0.5938, 0.5703, 0.625, 0.5, 0.625, 0.2148, 0.5312, 0.2148, 0.5312, 0.2148, 0.5312, 0.2148, 0.5312, 0.2148, 0.5312, 0.2148, 0.5312, 0.4297, 0.5938, 0.5, 0.5938, 0.5, 0.625, 0.4297, 0.625, 0.9297, 0.5938, 1.0, 0.5938, 1.0, 0.625, 0.9297, 0.625, 0.3555, 0.5938, 0.4297, 0.5938, 0.4297, 0.625, 0.3555, 0.625, 0.8555, 0.5938, 0.9297, 0.5938, 0.9297, 0.625, 0.8555, 0.625, 0.2852, 0.5938, 0.3555, 0.5938, 0.3555, 0.625, 0.2852, 0.625, 0.7852, 0.5938, 0.8555, 0.5938, 0.8555, 0.625, 0.7852, 0.625, 0.2148, 0.5938, 0.2852, 0.5938, 0.2852, 0.625, 0.2148, 0.625, 0.7148, 0.5938, 0.7852, 0.5938, 0.7852, 0.625, 0.7148, 0.625, 0.1445, 0.5938, 0.2148, 0.5938, 0.2148, 0.625, 0.1445, 0.625, 0.6445, 0.5938, 0.7148, 0.5938, 0.7148, 0.625, 0.6445, 0.625, 0.07031, 0.5938, 0.1445, 0.5938, 0.1445, 0.625, 0.07031, 0.625, 0.5703, 0.5938, 0.6445, 0.5938, 0.6445, 0.625, 0.5703, 0.625, 0.7852, 0.625, 0.8555, 0.625, 0.8555, 0.6562, 0.7852, 0.6562, 0.2148, 0.625, 0.2852, 0.625, 0.2852, 0.6562, 0.2148, 0.6562, 0.7148, 0.625, 0.7852, 0.625, 0.7852, 0.6562, 0.7148, 0.6562, 0.1445, 0.625, 0.2148, 0.625, 0.2148, 0.6562, 0.1445, 0.6562, 0.6445, 0.625, 0.7148, 0.625, 0.7148, 0.6562, 0.6445, 0.6562, 0.07031, 0.625, 0.1445, 0.625, 0.1445, 0.6562, 0.07031, 0.6562, 0.5703, 0.625, 0.6445, 0.625, 0.6445, 0.6562, 0.5703, 0.6562, 0.0, 0.625, 0.07031, 0.625, 0.07031, 0.6562, 0.0, 0.6562, 0.5, 0.625, 0.5703, 0.625, 0.5703, 0.6562, 0.5, 0.6562, 0.2148, 0.5312, 0.2148, 0.5312, 0.2148, 0.5312, 0.2148, 0.5312, 0.2148, 0.5312, 0.2148, 0.5312, 0.4297, 0.625, 0.5, 0.625, 0.5, 0.6562, 0.4297, 0.6562, 0.9297, 0.625, 1.0, 0.625, 1.0, 0.6562, 0.9297, 0.6562, 0.3555, 0.625, 0.4297, 0.625, 0.4297, 0.6562, 0.3555, 0.6562, 0.8555, 0.625, 0.9297, 0.625, 0.9297, 0.6562, 0.8555, 0.6562, 0.2852, 0.625, 0.3555, 0.625, 0.3555, 0.6562, 0.2852, 0.6562, 0.5, 0.6562, 0.5703, 0.6562, 0.5703, 0.6875, 0.5, 0.6875, 0.2148, 0.5312, 0.2148, 0.5312, 0.2148, 0.5312, 0.2148, 0.5312, 0.2148, 0.5312, 0.2148, 0.5312, 0.4297, 0.6562, 0.5, 0.6562, 0.5, 0.6875, 0.4297, 0.6875, 0.9297, 0.6562, 1.0, 0.6562, 1.0, 0.6875, 0.9297, 0.6875, 0.3555, 0.6562, 0.4297, 0.6562, 0.4297, 0.6875, 0.3555, 0.6875, 0.8555, 0.6562, 0.9297, 0.6562, 0.9297, 0.6875, 0.8555, 0.6875, 0.2852, 0.6562, 0.3555, 0.6562, 0.3555, 0.6875, 0.2852, 0.6875, 0.7852, 0.6562, 0.8555, 0.6562, 0.8555, 0.6875, 0.7852, 0.6875, 0.2148, 0.6562, 0.2852, 0.6562, 0.2852, 0.6875, 0.2148, 0.6875, 0.7148, 0.6562, 0.7852, 0.6562, 0.7852, 0.6875, 0.7148, 0.6875, 0.1445, 0.6562, 0.2148, 0.6562, 0.2148, 0.6875, 0.1445, 0.6875, 0.6445, 0.6562, 0.7148, 0.6562, 0.7148, 0.6875, 0.6445, 0.6875, 0.07031, 0.6562, 0.1445, 0.6562, 0.1445, 0.6875, 0.07031, 0.6875, 0.5703, 0.6562, 0.6445, 0.6562, 0.6445, 0.6875, 0.5703, 0.6875, 0.0, 0.6562, 0.07031, 0.6562, 0.07031, 0.6875, 0.0, 0.6875, 0.2148, 0.6875, 0.2852, 0.6875, 0.2852, 0.7188, 0.2148, 0.7188, 0.7148, 0.6875, 0.7852, 0.6875, 0.7852, 0.7188, 0.7148, 0.7188, 0.1445, 0.6875, 0.2148, 0.6875, 0.2148, 0.7188, 0.1445, 0.7188, 0.6445, 0.6875, 0.7148, 0.6875, 0.7148, 0.7188, 0.6445, 0.7188, 0.07031, 0.6875, 0.1445, 0.6875, 0.1445, 0.7188, 0.07031, 0.7188, 0.5703, 0.6875, 0.6445, 0.6875, 0.6445, 0.7188, 0.5703, 0.7188, 0.0, 0.6875, 0.07031, 0.6875, 0.07031, 0.7188, 0.0, 0.7188, 0.5, 0.6875, 0.5703, 0.6875, 0.5703, 0.7188, 0.5, 0.7188, 0.2148, 0.5312, 0.2148, 0.5312, 0.2148, 0.5312, 0.2148, 0.5312, 0.2148, 0.5312, 0.2148, 0.5312, 0.4297, 0.6875, 0.5, 0.6875, 0.5, 0.7188, 0.4297, 0.7188, 0.9297, 0.6875, 1.0, 0.6875, 1.0, 0.7188, 0.9297, 0.7188, 0.3555, 0.6875, 0.4297, 0.6875, 0.4297, 0.7188, 0.3555, 0.7188, 0.8555, 0.6875, 0.9297, 0.6875, 0.9297, 0.7188, 0.8555, 0.7188, 0.2852, 0.6875, 0.3555, 0.6875, 0.3555, 0.7188, 0.2852, 0.7188, 0.7852, 0.6875, 0.8555, 0.6875, 0.8555, 0.7188, 0.7852, 0.7188, 0.2148, 0.5312, 0.2148, 0.5312, 0.2148, 0.5312, 0.4297, 0.7188, 0.5, 0.7188, 0.5, 0.75, 0.4297, 0.75, 0.9297, 0.7188, 1.0, 0.7188, 1.0, 0.75, 0.9297, 0.75, 0.3555, 0.7188, 0.4297, 0.7188, 0.4297, 0.75, 0.3555, 0.75, 0.8555, 0.7188, 0.9297, 0.7188, 0.9297, 0.75, 0.8555, 0.75, 0.2852, 0.7188, 0.3555, 0.7188, 0.3555, 0.75, 0.2852, 0.75, 0.7852, 0.7188, 0.8555, 0.7188, 0.8555, 0.75, 0.7852, 0.75, 0.2148, 0.7188, 0.2852, 0.7188, 0.2852, 0.75, 0.2148, 0.75, 0.7148, 0.7188, 0.7852, 0.7188, 0.7852, 0.75, 0.7148, 0.75, 0.1445, 0.7188, 0.2148, 0.7188, 0.2148, 0.75, 0.1445, 0.75, 0.6445, 0.7188, 0.7148, 0.7188, 0.7148, 0.75, 0.6445, 0.75, 0.07031, 0.7188, 0.1445, 0.7188, 0.1445, 0.75, 0.07031, 0.75, 0.5703, 0.7188, 0.6445, 0.7188, 0.6445, 0.75, 0.5703, 0.75, 0.0, 0.7188, 0.07031, 0.7188, 0.07031, 0.75, 0.0, 0.75, 0.5, 0.7188, 0.5703, 0.7188, 0.5703, 0.75, 0.5, 0.75, 0.2148, 0.5312, 0.2148, 0.5312, 0.2148, 0.5312, 0.1445, 0.75, 0.2148, 0.75, 0.2148, 0.7812, 0.1445, 0.7812, 0.6445, 0.75, 0.7148, 0.75, 0.7148, 0.7812, 0.6445, 0.7812, 0.07031, 0.75, 0.1445, 0.75, 0.1445, 0.7812, 0.07031, 0.7812, 0.5703, 0.75, 0.6445, 0.75, 0.6445, 0.7812, 0.5703, 0.7812, 0.0, 0.75, 0.07031, 0.75, 0.07031, 0.7812, 0.0, 0.7812, 0.5, 0.75, 0.5703, 0.75, 0.5703, 0.7812, 0.5, 0.7812, 0.2148, 0.5312, 0.2148, 0.5312, 0.2148, 0.5312, 0.2148, 0.5312, 0.2148, 0.5312, 0.2148, 0.5312, 0.4297, 0.75, 0.5, 0.75, 0.5, 0.7812, 0.4297, 0.7812, 0.9297, 0.75, 1.0, 0.75, 1.0, 0.7812, 0.9297, 0.7812, 0.3555, 0.75, 0.4297, 0.75, 0.4297, 0.7812, 0.3555, 0.7812, 0.8555, 0.75, 0.9297, 0.75, 0.9297, 0.7812, 0.8555, 0.7812, 0.2852, 0.75, 0.3555, 0.75, 0.3555, 0.7812, 0.2852, 0.7812, 0.7852, 0.75, 0.8555, 0.75, 0.8555, 0.7812, 0.7852, 0.7812, 0.2148, 0.75, 0.2852, 0.75, 0.2852, 0.7812, 0.2148, 0.7812, 0.7148, 0.75, 0.7852, 0.75, 0.7852, 0.7812, 0.7148, 0.7812, 0.9297, 0.7812, 1.0, 0.7812, 1.0, 0.8125, 0.9297, 0.8125, 0.3555, 0.7812, 0.4297, 0.7812, 0.4297, 0.8125, 0.3555, 0.8125, 0.8555, 0.7812, 0.9297, 0.7812, 0.9297, 0.8125, 0.8555, 0.8125, 0.2852, 0.7812, 0.3555, 0.7812, 0.3555, 0.8125, 0.2852, 0.8125, 0.7852, 0.7812, 0.8555, 0.7812, 0.8555, 0.8125, 0.7852, 0.8125, 0.2148, 0.7812, 0.2852, 0.7812, 0.2852, 0.8125, 0.2148, 0.8125, 0.7148, 0.7812, 0.7852, 0.7812, 0.7852, 0.8125, 0.7148, 0.8125, 0.1445, 0.7812, 0.2148, 0.7812, 0.2148, 0.8125, 0.1445, 0.8125, 0.6445, 0.7812, 0.7148, 0.7812, 0.7148, 0.8125, 0.6445, 0.8125, 0.07031, 0.7812, 0.1445, 0.7812, 0.1445, 0.8125, 0.07031, 0.8125, 0.5703, 0.7812, 0.6445, 0.7812, 0.6445, 0.8125, 0.5703, 0.8125, 0.0, 0.7812, 0.07031, 0.7812, 0.07031, 0.8125, 0.0, 0.8125, 0.5, 0.7812, 0.5703, 0.7812, 0.5703, 0.8125, 0.5, 0.8125, 0.2148, 0.5312, 0.2148, 0.5312, 0.2148, 0.5312, 0.2148, 0.5312, 0.2148, 0.5312, 0.2148, 0.5312, 0.4297, 0.7812, 0.5, 0.7812, 0.5, 0.8125, 0.4297, 0.8125, 0.6445, 0.8125, 0.7148, 0.8125, 0.7148, 0.8438, 0.6445, 0.8438, 0.07031, 0.8125, 0.1445, 0.8125, 0.1445, 0.8438, 0.07031, 0.8438, 0.5703, 0.8125, 0.6445, 0.8125, 0.6445, 0.8438, 0.5703, 0.8438, 0.0, 0.8125, 0.07031, 0.8125, 0.07031, 0.8438, 0.0, 0.8438, 0.5, 0.8125, 0.5703, 0.8125, 0.5703, 0.8438, 0.5, 0.8438, 0.2148, 0.5312, 0.2148, 0.5312, 0.2148, 0.5312, 0.2148, 0.5312, 0.2148, 0.5312, 0.2148, 0.5312, 0.4297, 0.8125, 0.5, 0.8125, 0.5, 0.8438, 0.4297, 0.8438, 0.9297, 0.8125, 1.0, 0.8125, 1.0, 0.8438, 0.9297, 0.8438, 0.3555, 0.8125, 0.4297, 0.8125, 0.4297, 0.8438, 0.3555, 0.8438, 0.8555, 0.8125, 0.9297, 0.8125, 0.9297, 0.8438, 0.8555, 0.8438, 0.2852, 0.8125, 0.3555, 0.8125, 0.3555, 0.8438, 0.2852, 0.8438, 0.7852, 0.8125, 0.8555, 0.8125, 0.8555, 0.8438, 0.7852, 0.8438, 0.2148, 0.8125, 0.2852, 0.8125, 0.2852, 0.8438, 0.2148, 0.8438, 0.7148, 0.8125, 0.7852, 0.8125, 0.7852, 0.8438, 0.7148, 0.8438, 0.1445, 0.8125, 0.2148, 0.8125, 0.2148, 0.8438, 0.1445, 0.8438, 0.3555, 0.8438, 0.4297, 0.8438, 0.4297, 0.875, 0.3555, 0.875, 0.8555, 0.8438, 0.9297, 0.8438, 0.9297, 0.875, 0.8555, 0.875, 0.2852, 0.8438, 0.3555, 0.8438, 0.3555, 0.875, 0.2852, 0.875, 0.7852, 0.8438, 0.8555, 0.8438, 0.8555, 0.875, 0.7852, 0.875, 0.2148, 0.8438, 0.2852, 0.8438, 0.2852, 0.875, 0.2148, 0.875, 0.7148, 0.8438, 0.7852, 0.8438, 0.7852, 0.875, 0.7148, 0.875, 0.1445, 0.8438, 0.2148, 0.8438, 0.2148, 0.875, 0.1445, 0.875, 0.6445, 0.8438, 0.7148, 0.8438, 0.7148, 0.875, 0.6445, 0.875, 0.07031, 0.8438, 0.1445, 0.8438, 0.1445, 0.875, 0.07031, 0.875, 0.5703, 0.8438, 0.6445, 0.8438, 0.6445, 0.875, 0.5703, 0.875, 0.0, 0.8438, 0.07031, 0.8438, 0.07031, 0.875, 0.0, 0.875, 0.5, 0.8438, 0.5703, 0.8438, 0.5703, 0.875, 0.5, 0.875, 0.2148, 0.5312, 0.2148, 0.5312, 0.2148, 0.5312, 0.2148, 0.5312, 0.2148, 0.5312, 0.2148, 0.5312, 0.4297, 0.8438, 0.5, 0.8438, 0.5, 0.875, 0.4297, 0.875, 0.9297, 0.8438, 1.0, 0.8438, 1.0, 0.875, 0.9297, 0.875, 0.07031, 0.875, 0.1445, 0.875, 0.1445, 0.9062, 0.07031, 0.9062, 0.5703, 0.875, 0.6445, 0.875, 0.6445, 0.9062, 0.5703, 0.9062, 0.0, 0.875, 0.07031, 0.875, 0.07031, 0.9062, 0.0, 0.9062, 0.5, 0.875, 0.5703, 0.875, 0.5703, 0.9062, 0.5, 0.9062, 0.2148, 0.5312, 0.2148, 0.5312, 0.2148, 0.5312, 0.2148, 0.5312, 0.2148, 0.5312, 0.2148, 0.5312, 0.4297, 0.875, 0.5, 0.875, 0.5, 0.9062, 0.4297, 0.9062, 0.9297, 0.875, 1.0, 0.875, 1.0, 0.9062, 0.9297, 0.9062, 0.3555, 0.875, 0.4297, 0.875, 0.4297, 0.9062, 0.3555, 0.9062, 0.8555, 0.875, 0.9297, 0.875, 0.9297, 0.9062, 0.8555, 0.9062, 0.2852, 0.875, 0.3555, 0.875, 0.3555, 0.9062, 0.2852, 0.9062, 0.7852, 0.875, 0.8555, 0.875, 0.8555, 0.9062, 0.7852, 0.9062, 0.2148, 0.875, 0.2852, 0.875, 0.2852, 0.9062, 0.2148, 0.9062, 0.7148, 0.875, 0.7852, 0.875, 0.7852, 0.9062, 0.7148, 0.9062, 0.1445, 0.875, 0.2148, 0.875, 0.2148, 0.9062, 0.1445, 0.9062, 0.6445, 0.875, 0.7148, 0.875, 0.7148, 0.9062, 0.6445, 0.9062, 0.8555, 0.9062, 0.9297, 0.9062, 0.9297, 0.9375, 0.8555, 0.9375, 0.2852, 0.9062, 0.3555, 0.9062, 0.3555, 0.9375, 0.2852, 0.9375, 0.7852, 0.9062, 0.8555, 0.9062, 0.8555, 0.9375, 0.7852, 0.9375, 0.2148, 0.9062, 0.2852, 0.9062, 0.2852, 0.9375, 0.2148, 0.9375, 0.7148, 0.9062, 0.7852, 0.9062, 0.7852, 0.9375, 0.7148, 0.9375, 0.1445, 0.9062, 0.2148, 0.9062, 0.2148, 0.9375, 0.1445, 0.9375, 0.6445, 0.9062, 0.7148, 0.9062, 0.7148, 0.9375, 0.6445, 0.9375, 0.07031, 0.9062, 0.1445, 0.9062, 0.1445, 0.9375, 0.07031, 0.9375, 0.5703, 0.9062, 0.6445, 0.9062, 0.6445, 0.9375, 0.5703, 0.9375, 0.0, 0.9062, 0.07031, 0.9062, 0.07031, 0.9375, 0.0, 0.9375, 0.5, 0.9062, 0.5703, 0.9062, 0.5703, 0.9375, 0.5, 0.9375, 0.2148, 0.5312, 0.2148, 0.5312, 0.2148, 0.5312, 0.2148, 0.5312, 0.2148, 0.5312, 0.2148, 0.5312, 0.4297, 0.9062, 0.5, 0.9062, 0.5, 0.9375, 0.4297, 0.9375, 0.9297, 0.9062, 1.0, 0.9062, 1.0, 0.9375, 0.9297, 0.9375, 0.3555, 0.9062, 0.4297, 0.9062, 0.4297, 0.9375, 0.3555, 0.9375, 0.5703, 0.9375, 0.6445, 0.9375, 0.6445, 0.9688, 0.5703, 0.9688, 0.0, 0.9375, 0.07031, 0.9375, 0.07031, 0.9688, 0.0, 0.9688, 0.5, 0.9375, 0.5703, 0.9375, 0.5703, 0.9688, 0.5, 0.9688, 0.2148, 0.5312, 0.2148, 0.5312, 0.2148, 0.5312, 0.2148, 0.5312, 0.2148, 0.5312, 0.2148, 0.5312, 0.4297, 0.9375, 0.5, 0.9375, 0.5, 0.9688, 0.4297, 0.9688, 0.9297, 0.9375, 1.0, 0.9375, 1.0, 0.9688, 0.9297, 0.9688, 0.3555, 0.9375, 0.4297, 0.9375, 0.4297, 0.9688, 0.3555, 0.9688, 0.8555, 0.9375, 0.9297, 0.9375, 0.9297, 0.9688, 0.8555, 0.9688, 0.2852, 0.9375, 0.3555, 0.9375, 0.3555, 0.9688, 0.2852, 0.9688, 0.7852, 0.9375, 0.8555, 0.9375, 0.8555, 0.9688, 0.7852, 0.9688, 0.2148, 0.9375, 0.2852, 0.9375, 0.2852, 0.9688, 0.2148, 0.9688, 0.7148, 0.9375, 0.7852, 0.9375, 0.7852, 0.9688, 0.7148, 0.9688, 0.1445, 0.9375, 0.2148, 0.9375, 0.2148, 0.9688, 0.1445, 0.9688, 0.6445, 0.9375, 0.7148, 0.9375, 0.7148, 0.9688, 0.6445, 0.9688, 0.07031, 0.9375, 0.1445, 0.9375, 0.1445, 0.9688, 0.07031, 0.9688, 0.2852, 0.9688, 0.3555, 0.9688, 0.3555, 1.0, 0.2852, 1.0, 0.7852, 0.9688, 0.8555, 0.9688, 0.8555, 1.0, 0.7852, 1.0, 0.2148, 0.9688, 0.2852, 0.9688, 0.2852, 1.0, 0.2148, 1.0, 0.7148, 0.9688, 0.7852, 0.9688, 0.7852, 1.0, 0.7148, 1.0, 0.1445, 0.9688, 0.2148, 0.9688, 0.2148, 1.0, 0.1445, 1.0, 0.6445, 0.9688, 0.7148, 0.9688, 0.7148, 1.0, 0.6445, 1.0, 0.07031, 0.9688, 0.1445, 0.9688, 0.1445, 1.0, 0.07031, 1.0, 0.5703, 0.9688, 0.6445, 0.9688, 0.6445, 1.0, 0.5703, 1.0, 0.0, 0.9688, 0.07031, 0.9688, 0.07031, 1.0, 0.0, 1.0, 0.5, 0.9688, 0.5703, 0.9688, 0.5703, 1.0, 0.5, 1.0, 0.2148, 0.5312, 0.2148, 0.5312, 0.2148, 0.5312, 0.2148, 0.5312, 0.2148, 0.5312, 0.2148, 0.5312, 0.4297, 0.9688, 0.5, 0.9688, 0.5, 1.0, 0.4297, 1.0, 0.9297, 0.9688, 1.0, 0.9688, 1.0, 1.0, 0.9297, 1.0, 0.3555, 0.9688, 0.4297, 0.9688, 0.4297, 1.0, 0.3555, 1.0, 0.8555, 0.9688, 0.9297, 0.9688, 0.9297, 1.0, 0.8555, 1.0, 0.0, 0.0, 0.07031, 0.0, 0.07031, 0.03125, 0.0, 0.03125, 0.5, 0.0, 0.5703, 0.0, 0.5703, 0.03125, 0.5, 0.03125, 0.2148, 0.5312, 0.2148, 0.5312, 0.2148, 0.5312, 0.2148, 0.5312, 0.2148, 0.5312, 0.2148, 0.5312, 0.4297, 0.0, 0.5, 0.0, 0.5, 0.03125, 0.4297, 0.03125, 0.9297, 0.0, 1.0, 0.0, 1.0, 0.03125, 0.9297, 0.03125, 0.3555, 0.0, 0.4297, 0.0, 0.4297, 0.03125, 0.3555, 0.03125, 0.8555, 0.0, 0.9297, 0.0, 0.9297, 0.03125, 0.8555, 0.03125, 0.2852, 0.0, 0.3555, 0.0, 0.3555, 0.03125, 0.2852, 0.03125, 0.7852, 0.0, 0.8555, 0.0, 0.8555, 0.03125, 0.7852, 0.03125, 0.2148, 0.0, 0.2852, 0.0, 0.2852, 0.03125, 0.2148, 0.03125, 0.7148, 0.0, 0.7852, 0.0, 0.7852, 0.03125, 0.7148, 0.03125, 0.1445, 0.0, 0.2148, 0.0, 0.2148, 0.03125, 0.1445, 0.03125, 0.6445, 0.0, 0.7148, 0.0, 0.7148, 0.03125, 0.6445, 0.03125, 0.07031, 0.0, 0.1445, 0.0, 0.1445, 0.03125, 0.07031, 0.03125, 0.5703, 0.0, 0.6445, 0.0, 0.6445, 0.03125, 0.5703, 0.03125, 0.2148, 0.03125, 0.2852, 0.03125, 0.2852, 0.0625, 0.2148, 0.0625, 0.7148, 0.03125, 0.7852, 0.03125, 0.7852, 0.0625, 0.7148, 0.0625, 0.1445, 0.03125, 0.2148, 0.03125, 0.2148, 0.0625, 0.1445, 0.0625, 0.6445, 0.03125, 0.7148, 0.03125, 0.7148, 0.0625, 0.6445, 0.0625, 0.07031, 0.03125, 0.1445, 0.03125, 0.1445, 0.0625, 0.07031, 0.0625, 0.5703, 0.03125, 0.6445, 0.03125, 0.6445, 0.0625, 0.5703, 0.0625, 0.0, 0.03125, 0.07031, 0.03125, 0.07031, 0.0625, 0.0, 0.0625, 0.5, 0.03125, 0.5703, 0.03125, 0.5703, 0.0625, 0.5, 0.0625, 0.2148, 0.5312, 0.2148, 0.5312, 0.2148, 0.5312, 0.2148, 0.5312, 0.2148, 0.5312, 0.2148, 0.5312, 0.4297, 0.03125, 0.5, 0.03125, 0.5, 0.0625, 0.4297, 0.0625, 0.9297, 0.03125, 1.0, 0.03125, 1.0, 0.0625, 0.9297, 0.0625, 0.3555, 0.03125, 0.4297, 0.03125, 0.4297, 0.0625, 0.3555, 0.0625, 0.8555, 0.03125, 0.9297, 0.03125, 0.9297, 0.0625, 0.8555, 0.0625, 0.2852, 0.03125, 0.3555, 0.03125, 0.3555, 0.0625, 0.2852, 0.0625, 0.7852, 0.03125, 0.8555, 0.03125, 0.8555, 0.0625, 0.7852, 0.0625, 0.2148, 0.5312, 0.2148, 0.5312, 0.2148, 0.5312, 0.2148, 0.5312, 0.2148, 0.5312, 0.2148, 0.5312, 0.4297, 0.0625, 0.5, 0.0625, 0.5, 0.09375, 0.4297, 0.09375, 0.9297, 0.0625, 1.0, 0.0625, 1.0, 0.09375, 0.9297, 0.09375, 0.3555, 0.0625, 0.4297, 0.0625, 0.4297, 0.09375, 0.3555, 0.09375, 0.8555, 0.0625, 0.9297, 0.0625, 0.9297, 0.09375, 0.8555, 0.09375, 0.2852, 0.0625, 0.3555, 0.0625, 0.3555, 0.09375, 0.2852, 0.09375, 0.7852, 0.0625, 0.8555, 0.0625, 0.8555, 0.09375, 0.7852, 0.09375, 0.2148, 0.0625, 0.2852, 0.0625, 0.2852, 0.09375, 0.2148, 0.09375, 0.7148, 0.0625, 0.7852, 0.0625, 0.7852, 0.09375, 0.7148, 0.09375, 0.1445, 0.0625, 0.2148, 0.0625, 0.2148, 0.09375, 0.1445, 0.09375, 0.6445, 0.0625, 0.7148, 0.0625, 0.7148, 0.09375, 0.6445, 0.09375, 0.07031, 0.0625, 0.1445, 0.0625, 0.1445, 0.09375, 0.07031, 0.09375, 0.5703, 0.0625, 0.6445, 0.0625, 0.6445, 0.09375, 0.5703, 0.09375, 0.0, 0.0625, 0.07031, 0.0625, 0.07031, 0.09375, 0.0, 0.09375, 0.5, 0.0625, 0.5703, 0.0625, 0.5703, 0.09375, 0.5, 0.09375, 0.7148, 0.09375, 0.7852, 0.09375, 0.7852, 0.125, 0.7148, 0.125, 0.1445, 0.09375, 0.2148, 0.09375, 0.2148, 0.125, 0.1445, 0.125, 0.6445, 0.09375, 0.7148, 0.09375, 0.7148, 0.125, 0.6445, 0.125, 0.07031, 0.09375, 0.1445, 0.09375, 0.1445, 0.125, 0.07031, 0.125, 0.5703, 0.09375, 0.6445, 0.09375, 0.6445, 0.125, 0.5703, 0.125, 0.0, 0.09375, 0.07031, 0.09375, 0.07031, 0.125, 0.0, 0.125, 0.5, 0.09375, 0.5703, 0.09375, 0.5703, 0.125, 0.5, 0.125, 0.2148, 0.5312, 0.2148, 0.5312, 0.2148, 0.5312, 0.2148, 0.5312, 0.2148, 0.5312, 0.2148, 0.5312, 0.4297, 0.09375, 0.5, 0.09375, 0.5, 0.125, 0.4297, 0.125, 0.9297, 0.09375, 1.0, 0.09375, 1.0, 0.125, 0.9297, 0.125, 0.3555, 0.09375, 0.4297, 0.09375, 0.4297, 0.125, 0.3555, 0.125, 0.8555, 0.09375, 0.9297, 0.09375, 0.9297, 0.125, 0.8555, 0.125, 0.2852, 0.09375, 0.3555, 0.09375, 0.3555, 0.125, 0.2852, 0.125, 0.7852, 0.09375, 0.8555, 0.09375, 0.8555, 0.125, 0.7852, 0.125, 0.2148, 0.09375, 0.2852, 0.09375, 0.2852, 0.125, 0.2148, 0.125, 0.4297, 0.125, 0.5, 0.125, 0.5, 0.1562, 0.4297, 0.1562, 0.9297, 0.125, 1.0, 0.125, 1.0, 0.1562, 0.9297, 0.1562, 0.3555, 0.125, 0.4297, 0.125, 0.4297, 0.1562, 0.3555, 0.1562, 0.8555, 0.125, 0.9297, 0.125, 0.9297, 0.1562, 0.8555, 0.1562, 0.2852, 0.125, 0.3555, 0.125, 0.3555, 0.1562, 0.2852, 0.1562, 0.7852, 0.125, 0.8555, 0.125, 0.8555, 0.1562, 0.7852, 0.1562, 0.2148, 0.125, 0.2852, 0.125, 0.2852, 0.1562, 0.2148, 0.1562, 0.7148, 0.125, 0.7852, 0.125, 0.7852, 0.1562, 0.7148, 0.1562, 0.1445, 0.125, 0.2148, 0.125, 0.2148, 0.1562, 0.1445, 0.1562, 0.6445, 0.125, 0.7148, 0.125, 0.7148, 0.1562, 0.6445, 0.1562, 0.07031, 0.125, 0.1445, 0.125, 0.1445, 0.1562, 0.07031, 0.1562, 0.5703, 0.125, 0.6445, 0.125, 0.6445, 0.1562, 0.5703, 0.1562, 0.0, 0.125, 0.07031, 0.125, 0.07031, 0.1562, 0.0, 0.1562, 0.5, 0.125, 0.5703, 0.125, 0.5703, 0.1562, 0.5, 0.1562, 0.2148, 0.5312, 0.2148, 0.5312, 0.2148, 0.5312, 0.2148, 0.5312, 0.2148, 0.5312, 0.2148, 0.5312, 0.1445, 0.1562, 0.2148, 0.1562, 0.2148, 0.1875, 0.1445, 0.1875, 0.6445, 0.1562, 0.7148, 0.1562, 0.7148, 0.1875, 0.6445, 0.1875, 0.07031, 0.1562, 0.1445, 0.1562, 0.1445, 0.1875, 0.07031, 0.1875, 0.5703, 0.1562, 0.6445, 0.1562, 0.6445, 0.1875, 0.5703, 0.1875, 0.0, 0.1562, 0.07031, 0.1562, 0.07031, 0.1875, 0.0, 0.1875, 0.5, 0.1562, 0.5703, 0.1562, 0.5703, 0.1875, 0.5, 0.1875, 0.2148, 0.5312, 0.2148, 0.5312, 0.2148, 0.5312, 0.2148, 0.5312, 0.2148, 0.5312, 0.2148, 0.5312, 0.4297, 0.1562, 0.5, 0.1562, 0.5, 0.1875, 0.4297, 0.1875, 0.9297, 0.1562, 1.0, 0.1562, 1.0, 0.1875, 0.9297, 0.1875, 0.3555, 0.1562, 0.4297, 0.1562, 0.4297, 0.1875, 0.3555, 0.1875, 0.8555, 0.1562, 0.9297, 0.1562, 0.9297, 0.1875, 0.8555, 0.1875, 0.2852, 0.1562, 0.3555, 0.1562, 0.3555, 0.1875, 0.2852, 0.1875, 0.7852, 0.1562, 0.8555, 0.1562, 0.8555, 0.1875, 0.7852, 0.1875, 0.2148, 0.1562, 0.2852, 0.1562, 0.2852, 0.1875, 0.2148, 0.1875, 0.7148, 0.1562, 0.7852, 0.1562, 0.7852, 0.1875, 0.7148, 0.1875, 0.9297, 0.1875, 1.0, 0.1875, 1.0, 0.2188, 0.9297, 0.2188, 0.3555, 0.1875, 0.4297, 0.1875, 0.4297, 0.2188, 0.3555, 0.2188, 0.8555, 0.1875, 0.9297, 0.1875, 0.9297, 0.2188, 0.8555, 0.2188, 0.2852, 0.1875, 0.3555, 0.1875, 0.3555, 0.2188, 0.2852, 0.2188, 0.7852, 0.1875, 0.8555, 0.1875, 0.8555, 0.2188, 0.7852, 0.2188, 0.2148, 0.1875, 0.2852, 0.1875, 0.2852, 0.2188, 0.2148, 0.2188, 0.7148, 0.1875, 0.7852, 0.1875, 0.7852, 0.2188, 0.7148, 0.2188, 0.1445, 0.1875, 0.2148, 0.1875, 0.2148, 0.2188, 0.1445, 0.2188, 0.6445, 0.1875, 0.7148, 0.1875, 0.7148, 0.2188, 0.6445, 0.2188, 0.07031, 0.1875, 0.1445, 0.1875, 0.1445, 0.2188, 0.07031, 0.2188, 0.5703, 0.1875, 0.6445, 0.1875, 0.6445, 0.2188, 0.5703, 0.2188, 0.0, 0.1875, 0.07031, 0.1875, 0.07031, 0.2188, 0.0, 0.2188, 0.5, 0.1875, 0.5703, 0.1875, 0.5703, 0.2188, 0.5, 0.2188, 0.2148, 0.5312, 0.2148, 0.5312, 0.2148, 0.5312, 0.2148, 0.5312, 0.2148, 0.5312, 0.2148, 0.5312, 0.4297, 0.1875, 0.5, 0.1875, 0.5, 0.2188, 0.4297, 0.2188, 0.6445, 0.2188, 0.7148, 0.2188, 0.7148, 0.25, 0.6445, 0.25, 0.07031, 0.2188, 0.1445, 0.2188, 0.1445, 0.25, 0.07031, 0.25, 0.5703, 0.2188, 0.6445, 0.2188, 0.6445, 0.25, 0.5703, 0.25, 0.0, 0.2188, 0.07031, 0.2188, 0.07031, 0.25, 0.0, 0.25, 0.5, 0.2188, 0.5703, 0.2188, 0.5703, 0.25, 0.5, 0.25, 0.2148, 0.5312, 0.2148, 0.5312, 0.2148, 0.5312, 0.2148, 0.5312, 0.2148, 0.5312, 0.2148, 0.5312, 0.4297, 0.2188, 0.5, 0.2188, 0.5, 0.25, 0.4297, 0.25, 0.9297, 0.2188, 1.0, 0.2188, 1.0, 0.25, 0.9297, 0.25, 0.3555, 0.2188, 0.4297, 0.2188, 0.4297, 0.25, 0.3555, 0.25, 0.8555, 0.2188, 0.9297, 0.2188, 0.9297, 0.25, 0.8555, 0.25, 0.2852, 0.2188, 0.3555, 0.2188, 0.3555, 0.25, 0.2852, 0.25, 0.7852, 0.2188, 0.8555, 0.2188, 0.8555, 0.25, 0.7852, 0.25, 0.2148, 0.2188, 0.2852, 0.2188, 0.2852, 0.25, 0.2148, 0.25, 0.7148, 0.2188, 0.7852, 0.2188, 0.7852, 0.25, 0.7148, 0.25, 0.1445, 0.2188, 0.2148, 0.2188, 0.2148, 0.25, 0.1445, 0.25, 0.3555, 0.25, 0.4297, 0.25, 0.4297, 0.2812, 0.3555, 0.2812, 0.8555, 0.25, 0.9297, 0.25, 0.9297, 0.2812, 0.8555, 0.2812, 0.2852, 0.25, 0.3555, 0.25, 0.3555, 0.2812, 0.2852, 0.2812, 0.7852, 0.25, 0.8555, 0.25, 0.8555, 0.2812, 0.7852, 0.2812, 0.2148, 0.25, 0.2852, 0.25, 0.2852, 0.2812, 0.2148, 0.2812, 0.7148, 0.25, 0.7852, 0.25, 0.7852, 0.2812, 0.7148, 0.2812, 0.1445, 0.25, 0.2148, 0.25, 0.2148, 0.2812, 0.1445, 0.2812, 0.6445, 0.25, 0.7148, 0.25, 0.7148, 0.2812, 0.6445, 0.2812, 0.07031, 0.25, 0.1445, 0.25, 0.1445, 0.2812, 0.07031, 0.2812, 0.5703, 0.25, 0.6445, 0.25, 0.6445, 0.2812, 0.5703, 0.2812, 0.0, 0.25, 0.07031, 0.25, 0.07031, 0.2812, 0.0, 0.2812, 0.5, 0.25, 0.5703, 0.25, 0.5703, 0.2812, 0.5, 0.2812, 0.2148, 0.5312, 0.2148, 0.5312, 0.2148, 0.5312, 0.2148, 0.5312, 0.2148, 0.5312, 0.2148, 0.5312, 0.4297, 0.25, 0.5, 0.25, 0.5, 0.2812, 0.4297, 0.2812, 0.9297, 0.25, 1.0, 0.25, 1.0, 0.2812, 0.9297, 0.2812, 0.07031, 0.2812, 0.1445, 0.2812, 0.1445, 0.3125, 0.07031, 0.3125, 0.5703, 0.2812, 0.6445, 0.2812, 0.6445, 0.3125, 0.5703, 0.3125, 0.0, 0.2812, 0.07031, 0.2812, 0.07031, 0.3125, 0.0, 0.3125, 0.5, 0.2812, 0.5703, 0.2812, 0.5703, 0.3125, 0.5, 0.3125, 0.2148, 0.5312, 0.2148, 0.5312, 0.2148, 0.5312, 0.2148, 0.5312, 0.2148, 0.5312, 0.2148, 0.5312, 0.4297, 0.2812, 0.5, 0.2812, 0.5, 0.3125, 0.4297, 0.3125, 0.9297, 0.2812, 1.0, 0.2812, 1.0, 0.3125, 0.9297, 0.3125, 0.3555, 0.2812, 0.4297, 0.2812, 0.4297, 0.3125, 0.3555, 0.3125, 0.8555, 0.2812, 0.9297, 0.2812, 0.9297, 0.3125, 0.8555, 0.3125, 0.2852, 0.2812, 0.3555, 0.2812, 0.3555, 0.3125, 0.2852, 0.3125, 0.7852, 0.2812, 0.8555, 0.2812, 0.8555, 0.3125, 0.7852, 0.3125, 0.2148, 0.2812, 0.2852, 0.2812, 0.2852, 0.3125, 0.2148, 0.3125, 0.7148, 0.2812, 0.7852, 0.2812, 0.7852, 0.3125, 0.7148, 0.3125, 0.1445, 0.2812, 0.2148, 0.2812, 0.2148, 0.3125, 0.1445, 0.3125, 0.6445, 0.2812, 0.7148, 0.2812, 0.7148, 0.3125, 0.6445, 0.3125, 0.2852, 0.3125, 0.3555, 0.3125, 0.3555, 0.3438, 0.2852, 0.3438, 0.7852, 0.3125, 0.8555, 0.3125, 0.8555, 0.3438, 0.7852, 0.3438, 0.2148, 0.3125, 0.2852, 0.3125, 0.2852, 0.3438, 0.2148, 0.3438, 0.7148, 0.3125, 0.7852, 0.3125, 0.7852, 0.3438, 0.7148, 0.3438, 0.1445, 0.3125, 0.2148, 0.3125, 0.2148, 0.3438, 0.1445, 0.3438, 0.6445, 0.3125, 0.7148, 0.3125, 0.7148, 0.3438, 0.6445, 0.3438, 0.07031, 0.3125, 0.1445, 0.3125, 0.1445, 0.3438, 0.07031, 0.3438, 0.5703, 0.3125, 0.6445, 0.3125, 0.6445, 0.3438, 0.5703, 0.3438, 0.0, 0.3125, 0.07031, 0.3125, 0.07031, 0.3438, 0.0, 0.3438, 0.5, 0.3125, 0.5703, 0.3125, 0.5703, 0.3438, 0.5, 0.3438, 0.2148, 0.5312, 0.2148, 0.5312, 0.2148, 0.5312, 0.2148, 0.5312, 0.2148, 0.5312, 0.2148, 0.5312, 0.4297, 0.3125, 0.5, 0.3125, 0.5, 0.3438, 0.4297, 0.3438, 0.9297, 0.3125, 1.0, 0.3125, 1.0, 0.3438, 0.9297, 0.3438, 0.3555, 0.3125, 0.4297, 0.3125, 0.4297, 0.3438, 0.3555, 0.3438, 0.8555, 0.3125, 0.9297, 0.3125, 0.9297, 0.3438, 0.8555, 0.3438, 0.0, 0.3438, 0.07031, 0.3438, 0.07031, 0.375, 0.0, 0.375, 0.5, 0.3438, 0.5703, 0.3438, 0.5703, 0.375, 0.5, 0.375, 0.2148, 0.5312, 0.2148, 0.5312, 0.2148, 0.5312, 0.2148, 0.5312, 0.2148, 0.5312, 0.2148, 0.5312, 0.4297, 0.3438, 0.5, 0.3438, 0.5, 0.375, 0.4297, 0.375, 0.9297, 0.3438, 1.0, 0.3438, 1.0, 0.375, 0.9297, 0.375, 0.3555, 0.3438, 0.4297, 0.3438, 0.4297, 0.375, 0.3555, 0.375, 0.8555, 0.3438, 0.9297, 0.3438, 0.9297, 0.375, 0.8555, 0.375, 0.2852, 0.3438, 0.3555, 0.3438, 0.3555, 0.375, 0.2852, 0.375, 0.7852, 0.3438, 0.8555, 0.3438, 0.8555, 0.375, 0.7852, 0.375, 0.2148, 0.3438, 0.2852, 0.3438, 0.2852, 0.375, 0.2148, 0.375, 0.7148, 0.3438, 0.7852, 0.3438, 0.7852, 0.375, 0.7148, 0.375, 0.1445, 0.3438, 0.2148, 0.3438, 0.2148, 0.375, 0.1445, 0.375, 0.6445, 0.3438, 0.7148, 0.3438, 0.7148, 0.375, 0.6445, 0.375, 0.07031, 0.3438, 0.1445, 0.3438, 0.1445, 0.375, 0.07031, 0.375, 0.5703, 0.3438, 0.6445, 0.3438, 0.6445, 0.375, 0.5703, 0.375, 0.7852, 0.375, 0.8555, 0.375, 0.8555, 0.4062, 0.7852, 0.4062, 0.2148, 0.375, 0.2852, 0.375, 0.2852, 0.4062, 0.2148, 0.4062, 0.7148, 0.375, 0.7852, 0.375, 0.7852, 0.4062, 0.7148, 0.4062, 0.1445, 0.375, 0.2148, 0.375, 0.2148, 0.4062, 0.1445, 0.4062, 0.6445, 0.375, 0.7148, 0.375, 0.7148, 0.4062, 0.6445, 0.4062, 0.07031, 0.375, 0.1445, 0.375, 0.1445, 0.4062, 0.07031, 0.4062, 0.5703, 0.375, 0.6445, 0.375, 0.6445, 0.4062, 0.5703, 0.4062, 0.0, 0.375, 0.07031, 0.375, 0.07031, 0.4062, 0.0, 0.4062, 0.5, 0.375, 0.5703, 0.375, 0.5703, 0.4062, 0.5, 0.4062, 0.2148, 0.5312, 0.2148, 0.5312, 0.2148, 0.5312, 0.2148, 0.5312, 0.2148, 0.5312, 0.2148, 0.5312, 0.4297, 0.375, 0.5, 0.375, 0.5, 0.4062, 0.4297, 0.4062, 0.9297, 0.375, 1.0, 0.375, 1.0, 0.4062, 0.9297, 0.4062, 0.3555, 0.375, 0.4297, 0.375, 0.4297, 0.4062, 0.3555, 0.4062, 0.8555, 0.375, 0.9297, 0.375, 0.9297, 0.4062, 0.8555, 0.4062, 0.2852, 0.375, 0.3555, 0.375, 0.3555, 0.4062, 0.2852, 0.4062, 0.5, 0.4062, 0.5703, 0.4062, 0.5703, 0.4375, 0.5, 0.4375, 0.2148, 0.5312, 0.2148, 0.5312, 0.2148, 0.5312, 0.2148, 0.5312, 0.2148, 0.5312, 0.2148, 0.5312, 0.4297, 0.4062, 0.5, 0.4062, 0.5, 0.4375, 0.4297, 0.4375, 0.9297, 0.4062, 1.0, 0.4062, 1.0, 0.4375, 0.9297, 0.4375, 0.3555, 0.4062, 0.4297, 0.4062, 0.4297, 0.4375, 0.3555, 0.4375, 0.8555, 0.4062, 0.9297, 0.4062, 0.9297, 0.4375, 0.8555, 0.4375, 0.2852, 0.4062, 0.3555, 0.4062, 0.3555, 0.4375, 0.2852, 0.4375, 0.7852, 0.4062, 0.8555, 0.4062, 0.8555, 0.4375, 0.7852, 0.4375, 0.2148, 0.4062, 0.2852, 0.4062, 0.2852, 0.4375, 0.2148, 0.4375, 0.7148, 0.4062, 0.7852, 0.4062, 0.7852, 0.4375, 0.7148, 0.4375, 0.1445, 0.4062, 0.2148, 0.4062, 0.2148, 0.4375, 0.1445, 0.4375, 0.6445, 0.4062, 0.7148, 0.4062, 0.7148, 0.4375, 0.6445, 0.4375, 0.07031, 0.4062, 0.1445, 0.4062, 0.1445, 0.4375, 0.07031, 0.4375, 0.5703, 0.4062, 0.6445, 0.4062, 0.6445, 0.4375, 0.5703, 0.4375, 0.0, 0.4062, 0.07031, 0.4062, 0.07031, 0.4375, 0.0, 0.4375, 0.2148, 0.4375, 0.2852, 0.4375, 0.2852, 0.4688, 0.2148, 0.4688, 0.7148, 0.4375, 0.7852, 0.4375, 0.7852, 0.4688, 0.7148, 0.4688, 0.1445, 0.4375, 0.2148, 0.4375, 0.2148, 0.4688, 0.1445, 0.4688, 0.6445, 0.4375, 0.7148, 0.4375, 0.7148, 0.4688, 0.6445, 0.4688, 0.07031, 0.4375, 0.1445, 0.4375, 0.1445, 0.4688, 0.07031, 0.4688, 0.5703, 0.4375, 0.6445, 0.4375, 0.6445, 0.4688, 0.5703, 0.4688, 0.0, 0.4375, 0.07031, 0.4375, 0.07031, 0.4688, 0.0, 0.4688, 0.5, 0.4375, 0.5703, 0.4375, 0.5703, 0.4688, 0.5, 0.4688, 0.2148, 0.5312, 0.2148, 0.5312, 0.2148, 0.5312, 0.2148, 0.5312, 0.2148, 0.5312, 0.2148, 0.5312, 0.4297, 0.4375, 0.5, 0.4375, 0.5, 0.4688, 0.4297, 0.4688, 0.9297, 0.4375, 1.0, 0.4375, 1.0, 0.4688, 0.9297, 0.4688, 0.3555, 0.4375, 0.4297, 0.4375, 0.4297, 0.4688, 0.3555, 0.4688, 0.8555, 0.4375, 0.9297, 0.4375, 0.9297, 0.4688, 0.8555, 0.4688, 0.2852, 0.4375, 0.3555, 0.4375, 0.3555, 0.4688, 0.2852, 0.4688, 0.7852, 0.4375, 0.8555, 0.4375, 0.8555, 0.4688, 0.7852, 0.4688, 0.2148, 0.5312, 0.2148, 0.5312, 0.2148, 0.5312, 0.2148, 0.5312, 0.2148, 0.5312, 0.2148, 0.5312, 0.4297, 0.4688, 0.5, 0.4688, 0.5, 0.5, 0.4297, 0.5, 0.9297, 0.4688, 1.0, 0.4688, 1.0, 0.5, 0.9297, 0.5, 0.3555, 0.4688, 0.4297, 0.4688, 0.4297, 0.5, 0.3555, 0.5, 0.8555, 0.4688, 0.9297, 0.4688, 0.9297, 0.5, 0.8555, 0.5, 0.2852, 0.4688, 0.3555, 0.4688, 0.3555, 0.5, 0.2852, 0.5, 0.7852, 0.4688, 0.8555, 0.4688, 0.8555, 0.5, 0.7852, 0.5, 0.2148, 0.4688, 0.2852, 0.4688, 0.2852, 0.5, 0.2148, 0.5, 0.7148, 0.4688, 0.7852, 0.4688, 0.7852, 0.5, 0.7148, 0.5, 0.1445, 0.4688, 0.2148, 0.4688, 0.2148, 0.5, 0.1445, 0.5, 0.6445, 0.4688, 0.7148, 0.4688, 0.7148, 0.5, 0.6445, 0.5, 0.07031, 0.4688, 0.1445, 0.4688, 0.1445, 0.5, 0.07031, 0.5, 0.5703, 0.4688, 0.6445, 0.4688, 0.6445, 0.5, 0.5703, 0.5, 0.0, 0.4688, 0.07031, 0.4688, 0.07031, 0.5, 0.0, 0.5, 0.5, 0.4688, 0.5703, 0.4688, 0.5703, 0.5, 0.5, 0.5, 0.7148, 0.5, 0.7852, 0.5, 0.7852, 0.5312, 0.7148, 0.5312, 0.1445, 0.5, 0.2148, 0.5, 0.2148, 0.5312, 0.1445, 0.5312, 0.6445, 0.5, 0.7148, 0.5, 0.7148, 0.5312, 0.6445, 0.5312, 0.07031, 0.5, 0.1445, 0.5, 0.1445, 0.5312, 0.07031, 0.5312, 0.5703, 0.5, 0.6445, 0.5, 0.6445, 0.5312, 0.5703, 0.5312, 0.0, 0.5, 0.07031, 0.5, 0.07031, 0.5312, 0.0, 0.5312, 0.5, 0.5, 0.5703, 0.5, 0.5703, 0.5312, 0.5, 0.5312, 0.2148, 0.5312, 0.2148, 0.5312, 0.2148, 0.5312, 0.2148, 0.5312, 0.2148, 0.5312, 0.2148, 0.5312, 0.4297, 0.5, 0.5, 0.5, 0.5, 0.5312, 0.4297, 0.5312, 0.9297, 0.5, 1.0, 0.5, 1.0, 0.5312, 0.9297, 0.5312, 0.3555, 0.5, 0.4297, 0.5, 0.4297, 0.5312, 0.3555, 0.5312, 0.8555, 0.5, 0.9297, 0.5, 0.9297, 0.5312, 0.8555, 0.5312, 0.2852, 0.5, 0.3555, 0.5, 0.3555, 0.5312, 0.2852, 0.5312, 0.7852, 0.5, 0.8555, 0.5, 0.8555, 0.5312, 0.7852, 0.5312, 0.2148, 0.5, 0.2852, 0.5, 0.2852, 0.5312, 0.2148, 0.5312])
me_textured_sphere.materials.append(mat_textured_sphere)
me_textured_sphere.use_remesh_preserve_volume = False
me_textured_sphere.use_remesh_preserve_attributes = False
me_textured_sphere.use_mirror_vertex_groups = False
me_textured_sphere.update()

# ---- objects
ob_tectured_sphere = bpy.data.objects.new('Tectured_Sphere', me_textured_sphere)
ob_camera = bpy.data.objects.new('Camera', cam_camera)

# ---- transforms, parenting, visibility, modifiers, constraints
ob_tectured_sphere.location = (0.0, 0.0, 0.0)
ob_tectured_sphere.lineart.crease_threshold = 0.0
ob_camera.location = (4.354, -4.321, 3.466)
ob_camera.rotation_euler = (1.109, 0.0, 0.8149)
ob_camera.lock_rotations_4d = False
ob_camera.empty_display_type = 'ARROWS'
ob_camera.color = (0.0, 0.0, 0.0, 0.0)
ob_camera.display_type = 'WIRE'
ob_camera.lineart.crease_threshold = 0.0

# ---- collection membership
col_collection_1.objects.link(ob_tectured_sphere)
col_collection_1.objects.link(ob_camera)

# ---- scene / render settings (as saved in the file)
scene.camera = ob_camera
scene.frame_start = 1; scene.frame_end = 250; scene.frame_set(10)
scene.render.engine = 'CYCLES'
scene.render.resolution_percentage = 50
scene.render.dither_intensity = 0.0
scene.cycles.use_denoising = False
scene.cycles.samples = 128
scene.cycles.sampling_pattern = 'TABULATED_SOBOL'
scene.cycles.light_sampling_threshold = 0.0
scene.cycles.use_adaptive_sampling = False
scene.cycles.use_light_tree = False
scene.cycles.blur_glossy = 0.0
scene.cycles.sample_clamp_indirect = 0.0
scene.view_settings.view_transform = 'Standard'
bpy.context.view_layer.update()

# ---- added for rendering (the .blend has no usable light): sun
light_auto_sun = bpy.data.lights.new('AutoSun', 'SUN')
light_auto_sun.energy = 3.0
light_auto_sun.angle = 0.0523599
ob_auto_sun = bpy.data.objects.new('AutoSun', light_auto_sun)
scene.collection.objects.link(ob_auto_sun)
ob_auto_sun.rotation_euler = (0.872665, 0.174533, 0.523599)
bpy.context.view_layer.update()
